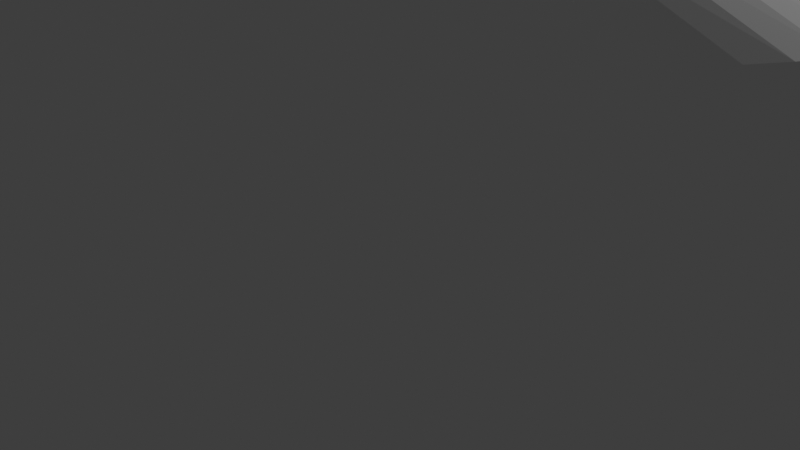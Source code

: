 # Source: aquarium_fork_v2.blend  (saved by Blender 2.92.15; exported with 4.5.12 LTS)
import bpy
from mathutils import Matrix  # noqa: F401  (used for matrix-valued properties, if any)

bpy.ops.wm.read_factory_settings(use_empty=True)
scene = bpy.context.scene
scene.name = 'Scene'

# ---- collections
col_collection = bpy.data.collections.new('Collection'); scene.collection.children.link(col_collection)

# ---- world
world_world = bpy.data.worlds.new('World'); scene.world = world_world
world_world.use_nodes = True; world_world.node_tree.nodes.clear()
_N = world_world.node_tree.nodes; _L = world_world.node_tree.links
n0 = _N.new('ShaderNodeOutputWorld'); n0.name = 'World Output'; n0.location = (300, 300)
n1 = _N.new('ShaderNodeBackground'); n1.name = 'Background'; n1.location = (10, 300)
n1.inputs[0].default_value = (0.05088, 0.05088, 0.05088, 1.0)
_L.new(n1.outputs[0], n0.inputs[0])
n0.is_active_output = True
world_world.color = (0.05088, 0.05088, 0.05088)
world_world.use_sun_shadow = False
world_world.sun_shadow_jitter_overblur = 0.0

# ---- cameras
cam_camera = bpy.data.cameras.new('Camera')
cam_camera.clip_end = 100.0
cam_camera.ortho_scale = 7.314

# ---- lights
light_light = bpy.data.lights.new('Light', 'POINT')
light_light.transmission_factor = 0.0
light_light.energy = 1000.0
light_light.shadow_soft_size = 0.1
light_light.shadow_maximum_resolution = 0.006
light_light.use_absolute_resolution = True

# ---- meshes
me_circle = bpy.data.meshes.new('Circle')
me_circle.from_pydata([(-7.451e-07, 3.694, -11.55), (-0.7207, 3.623, -11.55), (-1.414, 3.413, -11.55), (-2.053, 3.072, -11.55), (-2.612, 2.612, -11.55), (-3.072, 2.053, -11.55), (-3.413, 1.414, -11.55), (-3.623, 0.7207, -11.55), (-3.694, 1.747e-07, -11.55), (-3.623, -0.7207, -11.55), (-3.413, -1.414, -11.55), (-3.072, -2.053, -11.55), (-2.612, -2.612, -11.55), (-2.053, -3.072, -11.55), (-1.414, -3.413, -11.55), (-0.7207, -3.623, -11.55), (4.587e-07, -3.694, -11.55), (0.7207, -3.623, -11.55), (1.414, -3.413, -11.55), (2.053, -3.072, -11.55), (2.612, -2.612, -11.55), (3.072, -2.053, -11.55), (3.413, -1.414, -11.55), (3.623, -0.7207, -11.55), (3.694, 3.463e-06, -11.55), (3.623, 0.7208, -11.55), (3.413, 1.414, -11.55), (3.072, 2.053, -11.55), (2.612, 2.612, -11.55), (2.053, 3.072, -11.55), (1.414, 3.413, -11.55), (0.7207, 3.623, -11.55), (-7.451e-07, 4.781, -11.55), (-0.9327, 4.689, -11.55), (-1.83, 4.417, -11.55), (-2.656, 3.975, -11.55), (-3.381, 3.381, -11.55), (-3.975, 2.656, -11.55), (-4.417, 1.83, -11.55), (-4.689, 0.9327, -11.55), (-4.781, 2.568e-07, -11.55), (-4.689, -0.9327, -11.55), (-4.417, -1.83, -11.55), (-3.975, -2.656, -11.55), (-3.381, -3.381, -11.55), (-2.656, -3.975, -11.55), (-1.83, -4.417, -11.55), (-0.9327, -4.689, -11.55), (8.127e-07, -4.781, -11.55), (0.9327, -4.689, -11.55), (1.83, -4.417, -11.55), (2.656, -3.975, -11.55), (3.381, -3.381, -11.55), (3.975, -2.656, -11.55), (4.417, -1.83, -11.55), (4.689, -0.9327, -11.55), (4.781, 4.512e-06, -11.55), (4.689, 0.9327, -11.55), (4.417, 1.83, -11.55), (3.975, 2.656, -11.55), (3.381, 3.381, -11.55), (2.656, 3.975, -11.55), (1.83, 4.417, -11.55), (0.9327, 4.689, -11.55), (1.634e-06, 3.694, 52.55), (-0.7207, 3.623, 52.55), (-1.414, 3.413, 52.55), (-2.053, 3.072, 52.55), (-2.612, 2.612, 52.55), (-3.072, 2.053, 52.55), (-3.413, 1.414, 52.55), (-3.623, 0.7207, 52.55), (-3.694, 1.747e-07, 52.55), (-3.623, -0.7207, 52.55), (-3.413, -1.414, 52.55), (-3.072, -2.053, 52.55), (-2.612, -2.612, 52.55), (-2.053, -3.072, 52.55), (-1.414, -3.413, 52.55), (-0.7207, -3.623, 52.55), (2.838e-06, -3.694, 52.55), (0.7208, -3.623, 52.55), (1.414, -3.413, 52.55), (2.053, -3.072, 52.55), (2.612, -2.612, 52.55), (3.072, -2.053, 52.55), (3.413, -1.414, 52.55), (3.623, -0.7207, 52.55), (3.694, 3.463e-06, 52.55), (3.623, 0.7208, 52.55), (3.413, 1.414, 52.55), (3.072, 2.053, 52.55), (2.612, 2.612, 52.55), (2.053, 3.072, 52.55), (1.414, 3.413, 52.55), (0.7207, 3.623, 52.55), (1.634e-06, 4.781, 52.55), (-0.9327, 4.689, 52.55), (-1.83, 4.417, 52.55), (-2.656, 3.975, 52.55), (-3.381, 3.381, 52.55), (-3.975, 2.656, 52.55), (-4.417, 1.83, 52.55), (-4.689, 0.9327, 52.55), (-4.781, 2.568e-07, 52.55), (-4.689, -0.9327, 52.55), (-4.417, -1.83, 52.55), (-3.975, -2.656, 52.55), (-3.381, -3.381, 52.55), (-2.656, -3.975, 52.55), (-1.83, -4.417, 52.55), (-0.9327, -4.689, 52.55), (3.192e-06, -4.781, 52.55), (0.9327, -4.689, 52.55), (1.83, -4.417, 52.55), (2.656, -3.975, 52.55), (3.381, -3.381, 52.55), (3.975, -2.656, 52.55), (4.417, -1.83, 52.55), (4.689, -0.9327, 52.55), (4.781, 4.512e-06, 52.55), (4.689, 0.9327, 52.55), (4.417, 1.83, 52.55), (3.975, 2.656, 52.55), (3.381, 3.381, 52.55), (2.656, 3.975, 52.55), (1.83, 4.417, 52.55), (0.9327, 4.689, 52.55)], [], [(33, 32, 0), (27, 59, 58), (34, 33, 2), (0, 63, 31), (35, 34, 2), (14, 47, 46), (0, 32, 63), (62, 29, 30), (61, 29, 62), (62, 30, 31), (31, 63, 62), (2, 33, 1), (60, 29, 61), (2, 3, 35), (29, 60, 28), (37, 36, 4), (44, 12, 13), (52, 20, 53), (28, 59, 27), (38, 37, 5), (51, 19, 52), (35, 4, 36), (58, 26, 27), (6, 38, 5), (57, 26, 58), (6, 39, 38), (57, 25, 26), (7, 39, 6), (56, 25, 57), (40, 39, 8), (56, 24, 25), (55, 24, 56), (55, 23, 24), (8, 41, 40), (9, 41, 8), (55, 22, 23), (10, 41, 9), (54, 22, 55), (10, 42, 41), (54, 21, 22), (11, 42, 10), (53, 21, 54), (11, 43, 42), (53, 20, 21), (12, 43, 11), (19, 20, 52), (43, 12, 44), (45, 13, 14), (5, 37, 4), (18, 19, 51), (44, 13, 45), (3, 4, 35), (28, 60, 59), (17, 18, 50), (45, 14, 46), (50, 18, 51), (1, 33, 0), (16, 48, 47), (15, 47, 14), (16, 47, 15), (50, 49, 17), (8, 39, 7), (49, 48, 16), (17, 49, 16), (97, 64, 96), (91, 122, 123), (98, 66, 97), (64, 95, 127), (99, 66, 98), (78, 110, 111), (64, 127, 96), (126, 94, 93), (125, 126, 93), (126, 95, 94), (95, 126, 127), (66, 65, 97), (124, 125, 93), (66, 99, 67), (93, 92, 124), (101, 68, 100), (108, 77, 76), (116, 117, 84), (92, 91, 123), (102, 69, 101), (115, 116, 83), (99, 100, 68), (122, 91, 90), (70, 69, 102), (121, 122, 90), (70, 102, 103), (121, 90, 89), (71, 70, 103), (120, 121, 89), (104, 72, 103), (120, 89, 88), (119, 120, 88), (119, 88, 87), (72, 104, 105), (73, 72, 105), (119, 87, 86), (74, 73, 105), (118, 119, 86), (74, 105, 106), (118, 86, 85), (75, 74, 106), (117, 118, 85), (75, 106, 107), (117, 85, 84), (76, 75, 107), (83, 116, 84), (107, 108, 76), (109, 78, 77), (69, 68, 101), (82, 115, 83), (108, 109, 77), (67, 99, 68), (92, 123, 124), (81, 114, 82), (109, 110, 78), (114, 115, 82), (65, 64, 97), (80, 111, 112), (79, 78, 111), (80, 79, 111), (114, 81, 113), (72, 71, 103), (113, 80, 112), (81, 80, 113), (56, 57, 121, 120), (31, 30, 94, 95), (5, 4, 68, 69), (57, 58, 122, 121), (0, 31, 95, 64), (6, 5, 69, 70), (58, 59, 123, 122), (32, 33, 97, 96), (7, 6, 70, 71), (59, 60, 124, 123), (33, 34, 98, 97), (8, 7, 71, 72), (60, 61, 125, 124), (34, 35, 99, 98), (9, 8, 72, 73), (61, 62, 126, 125), (35, 36, 100, 99), (10, 9, 73, 74), (62, 63, 127, 126), (36, 37, 101, 100), (11, 10, 74, 75), (63, 32, 96, 127), (37, 38, 102, 101), (12, 11, 75, 76), (38, 39, 103, 102), (13, 12, 76, 77), (39, 40, 104, 103), (14, 13, 77, 78), (40, 41, 105, 104), (15, 14, 78, 79), (41, 42, 106, 105), (16, 15, 79, 80), (42, 43, 107, 106), (17, 16, 80, 81), (43, 44, 108, 107), (18, 17, 81, 82), (44, 45, 109, 108), (19, 18, 82, 83), (45, 46, 110, 109), (20, 19, 83, 84), (46, 47, 111, 110), (21, 20, 84, 85), (47, 48, 112, 111), (22, 21, 85, 86), (48, 49, 113, 112), (23, 22, 86, 87), (49, 50, 114, 113), (24, 23, 87, 88), (50, 51, 115, 114), (25, 24, 88, 89), (51, 52, 116, 115), (26, 25, 89, 90), (52, 53, 117, 116), (27, 26, 90, 91), (1, 0, 64, 65), (53, 54, 118, 117), (28, 27, 91, 92), (2, 1, 65, 66), (54, 55, 119, 118), (29, 28, 92, 93), (3, 2, 66, 67), (55, 56, 120, 119), (30, 29, 93, 94), (4, 3, 67, 68)])
_uv = me_circle.uv_layers.new(name='UVMap')
_uv.uv.foreach_set('vector', [0.0, 0.0, 0.0, 0.0, 0.0, 0.0, 0.0, 0.0, 0.0, 0.0, 0.0, 0.0, 0.0, 0.0, 0.0, 0.0, 0.0, 0.0, 0.0, 0.0, 0.0, 0.0, 0.0, 0.0, 0.0, 0.0, 0.0, 0.0, 0.0, 0.0, 0.0, 0.0, 0.0, 0.0, 0.0, 0.0, 0.0, 0.0, 0.0, 0.0, 0.0, 0.0, 0.0, 0.0, 0.0, 0.0, 0.0, 0.0, 0.0, 0.0, 0.0, 0.0, 0.0, 0.0, 0.0, 0.0, 0.0, 0.0, 0.0, 0.0, 0.0, 0.0, 0.0, 0.0, 0.0, 0.0, 0.0, 0.0, 0.0, 0.0, 0.0, 0.0, 0.0, 0.0, 0.0, 0.0, 0.0, 0.0, 0.0, 0.0, 0.0, 0.0, 0.0, 0.0, 0.0, 0.0, 0.0, 0.0, 0.0, 0.0, 0.0, 0.0, 0.0, 0.0, 0.0, 0.0, 0.0, 0.0, 0.0, 0.0, 0.0, 0.0, 0.0, 0.0, 0.0, 0.0, 0.0, 0.0, 0.0, 0.0, 0.0, 0.0, 0.0, 0.0, 0.0, 0.0, 0.0, 0.0, 0.0, 0.0, 0.0, 0.0, 0.0, 0.0, 0.0, 0.0, 0.0, 0.0, 0.0, 0.0, 0.0, 0.0, 0.0, 0.0, 0.0, 0.0, 0.0, 0.0, 0.0, 0.0, 0.0, 0.0, 0.0, 0.0, 0.0, 0.0, 0.0, 0.0, 0.0, 0.0, 0.0, 0.0, 0.0, 0.0, 0.0, 0.0, 0.0, 0.0, 0.0, 0.0, 0.0, 0.0, 0.0, 0.0, 0.0, 0.0, 0.0, 0.0, 0.0, 0.0, 0.0, 0.0, 0.0, 0.0, 0.0, 0.0, 0.0, 0.0, 0.0, 0.0, 0.0, 0.0, 0.0, 0.0, 0.0, 0.0, 0.0, 0.0, 0.0, 0.0, 0.0, 0.0, 0.0, 0.0, 0.0, 0.0, 0.0, 0.0, 0.0, 0.0, 0.0, 0.0, 0.0, 0.0, 0.0, 0.0, 0.0, 0.0, 0.0, 0.0, 0.0, 0.0, 0.0, 0.0, 0.0, 0.0, 0.0, 0.0, 0.0, 0.0, 0.0, 0.0, 0.0, 0.0, 0.0, 0.0, 0.0, 0.0, 0.0, 0.0, 0.0, 0.0, 0.0, 0.0, 0.0, 0.0, 0.0, 0.0, 0.0, 0.0, 0.0, 0.0, 0.0, 0.0, 0.0, 0.0, 0.0, 0.0, 0.0, 0.0, 0.0, 0.0, 0.0, 0.0, 0.0, 0.0, 0.0, 0.0, 0.0, 0.0, 0.0, 0.0, 0.0, 0.0, 0.0, 0.0, 0.0, 0.0, 0.0, 0.0, 0.0, 0.0, 0.0, 0.0, 0.0, 0.0, 0.0, 0.0, 0.0, 0.0, 0.0, 0.0, 0.0, 0.0, 0.0, 0.0, 0.0, 0.0, 0.0, 0.0, 0.0, 0.0, 0.0, 0.0, 0.0, 0.0, 0.0, 0.0, 0.0, 0.0, 0.0, 0.0, 0.0, 0.0, 0.0, 0.0, 0.0, 0.0, 0.0, 0.0, 0.0, 0.0, 0.0, 0.0, 0.0, 0.0, 0.0, 0.0, 0.0, 0.0, 0.0, 0.0, 0.0, 0.0, 0.0, 0.0, 0.0, 0.0, 0.0, 0.0, 0.0, 0.0, 0.0, 0.0, 0.0, 0.0, 0.0, 0.0, 0.0, 0.0, 0.0, 0.0, 0.0, 0.0, 0.0, 0.0, 0.0, 0.0, 0.0, 0.0, 0.0, 0.0, 0.0, 0.0, 0.0, 0.0, 0.0, 0.0, 0.0, 0.0, 0.0, 0.0, 0.0, 0.0, 0.0, 0.0, 0.0, 0.0, 0.0, 0.0, 0.0, 0.0, 0.0, 0.0, 0.0, 0.0, 0.0, 0.0, 0.0, 0.0, 0.0, 0.0, 0.0, 0.0, 0.0, 0.0, 0.0, 0.0, 0.0, 0.0, 0.0, 0.0, 0.0, 0.0, 0.0, 0.0, 0.0, 0.0, 0.0, 0.0, 0.0, 0.0, 0.0, 0.0, 0.0, 0.0, 0.0, 0.0, 0.0, 0.0, 0.0, 0.0, 0.0, 0.0, 0.0, 0.0, 0.0, 0.0, 0.0, 0.0, 0.0, 0.0, 0.0, 0.0, 0.0, 0.0, 0.0, 0.0, 0.0, 0.0, 0.0, 0.0, 0.0, 0.0, 0.0, 0.0, 0.0, 0.0, 0.0, 0.0, 0.0, 0.0, 0.0, 0.0, 0.0, 0.0, 0.0, 0.0, 0.0, 0.0, 0.0, 0.0, 0.0, 0.0, 0.0, 0.0, 0.0, 0.0, 0.0, 0.0, 0.0, 0.0, 0.0, 0.0, 0.0, 0.0, 0.0, 0.0, 0.0, 0.0, 0.0, 0.0, 0.0, 0.0, 0.0, 0.0, 0.0, 0.0, 0.0, 0.0, 0.0, 0.0, 0.0, 0.0, 0.0, 0.0, 0.0, 0.0, 0.0, 0.0, 0.0, 0.0, 0.0, 0.0, 0.0, 0.0, 0.0, 0.0, 0.0, 0.0, 0.0, 0.0, 0.0, 0.0, 0.0, 0.0, 0.0, 0.0, 0.0, 0.0, 0.0, 0.0, 0.0, 0.0, 0.0, 0.0, 0.0, 0.0, 0.0, 0.0, 0.0, 0.0, 0.0, 0.0, 0.0, 0.0, 0.0, 0.0, 0.0, 0.0, 0.0, 0.0, 0.0, 0.0, 0.0, 0.0, 0.0, 0.0, 0.0, 0.0, 0.0, 0.0, 0.0, 0.0, 0.0, 0.0, 0.0, 0.0, 0.0, 0.0, 0.0, 0.0, 0.0, 0.0, 0.0, 0.0, 0.0, 0.0, 0.0, 0.0, 0.0, 0.0, 0.0, 0.0, 0.0, 0.0, 0.0, 0.0, 0.0, 0.0, 0.0, 0.0, 0.0, 0.0, 0.0, 0.0, 0.0, 0.0, 0.0, 0.0, 0.0, 0.0, 0.0, 0.0, 0.0, 0.0, 0.0, 0.0, 0.0, 0.0, 0.0, 0.0, 0.0, 0.0, 0.0, 0.0, 0.0, 0.0, 0.0, 0.0, 0.0, 0.0, 0.0, 0.0, 0.0, 0.0, 0.0, 0.0, 0.0, 0.0, 0.0, 0.0, 0.0, 0.0, 0.0, 0.0, 0.0, 0.0, 0.0, 0.0, 0.0, 0.0, 0.0, 0.0, 0.0, 0.0, 0.0, 0.0, 0.0, 0.0, 0.0, 0.0, 0.0, 0.0, 0.0, 0.0, 0.0, 0.0, 0.0, 0.0, 0.0, 0.0, 0.0, 0.0, 0.0, 0.0, 0.0, 0.0, 0.0, 0.0, 0.0, 0.0, 0.0, 0.0, 0.0, 0.0, 0.0, 0.0, 0.0, 0.0, 0.0, 0.0, 0.0, 0.0, 0.0, 0.0, 0.0, 0.0, 0.0, 0.0, 0.0, 0.0, 0.0, 0.0, 0.0, 0.0, 0.0, 0.0, 0.0, 0.0, 0.0, 0.0, 0.0, 0.0, 0.0, 0.0, 0.0, 0.0, 0.0, 0.0, 0.0, 0.0, 0.0, 0.0, 0.0, 0.0, 0.0, 0.0, 0.0, 0.0, 0.0, 0.0, 0.0, 0.0, 0.0, 0.0, 0.0, 0.0, 0.0, 0.0, 0.0, 0.0, 0.0, 0.0, 0.0, 0.0, 0.0, 0.0, 0.0, 0.0, 0.0, 0.0, 0.0, 0.0, 0.0, 0.0, 0.0, 0.0, 0.0, 0.0, 0.0, 0.0, 0.0, 0.0, 0.0, 0.0, 0.0, 0.0, 0.0, 0.0, 0.0, 0.0, 0.0, 0.0, 0.0, 0.0, 0.0, 0.0, 0.0, 0.0, 0.0, 0.0, 0.0, 0.0, 0.0, 0.0, 0.0, 0.0, 0.0, 0.0, 0.0, 0.0, 0.0, 0.0, 0.0, 0.0, 0.0, 0.0, 0.0, 0.0, 0.0, 0.0, 0.0, 0.0, 0.0, 0.0, 0.0, 0.0, 0.0, 0.0, 0.0, 0.0, 0.0, 0.0, 0.0, 0.0, 0.0, 0.0, 0.0, 0.0, 0.0, 0.0, 0.0, 0.0, 0.0, 0.0, 0.0, 0.0, 0.0, 0.0, 0.0, 0.0, 0.0, 0.0, 0.0, 0.0, 0.0, 0.0, 0.0, 0.0, 0.0, 0.0, 0.0, 0.0, 0.0, 0.0, 0.0, 0.0, 0.0, 0.0, 0.0, 0.0, 0.0, 0.0, 0.0, 0.0, 0.0, 0.0, 0.0, 0.0, 0.0, 0.0, 0.0, 0.0, 0.0, 0.0, 0.0, 0.0, 0.0, 0.0, 0.0, 0.0, 0.0, 0.0, 0.0, 0.0, 0.0, 0.0, 0.0, 0.0, 0.0, 0.0, 0.0, 0.0, 0.0, 0.0, 0.0, 0.0, 0.0, 0.0, 0.0, 0.0, 0.0, 0.0, 0.0, 0.0, 0.0, 0.0, 0.0, 0.0, 0.0, 0.0, 0.0, 0.0, 0.0, 0.0, 0.0, 0.0, 0.0, 0.0, 0.0, 0.0, 0.0, 0.0, 0.0, 0.0, 0.0, 0.0, 0.0, 0.0, 0.0, 0.0, 0.0, 0.0, 0.0, 0.0, 0.0, 0.0, 0.0, 0.0, 0.0, 0.0, 0.0, 0.0, 0.0, 0.0, 0.0, 0.0, 0.0, 0.0, 0.0, 0.0, 0.0, 0.0, 0.0, 0.0, 0.0, 0.0, 0.0, 0.0, 0.0, 0.0, 0.0, 0.0, 0.0, 0.0, 0.0, 0.0, 0.0, 0.0, 0.0, 0.0, 0.0, 0.0, 0.0, 0.0, 0.0, 0.0, 0.0, 0.0, 0.0, 0.0, 0.0, 0.0, 0.0, 0.0, 0.0, 0.0, 0.0, 0.0, 0.0, 0.0, 0.0, 0.0, 0.0, 0.0, 0.0, 0.0, 0.0, 0.0, 0.0, 0.0, 0.0, 0.0, 0.0, 0.0, 0.0, 0.0, 0.0, 0.0, 0.0, 0.0, 0.0, 0.0, 0.0, 0.0, 0.0, 0.0, 0.0, 0.0, 0.0, 0.0, 0.0, 0.0, 0.0, 0.0, 0.0, 0.0, 0.0, 0.0, 0.0, 0.0, 0.0, 0.0, 0.0, 0.0, 0.0, 0.0, 0.0, 0.0, 0.0, 0.0, 0.0, 0.0, 0.0, 0.0, 0.0, 0.0, 0.0, 0.0, 0.0, 0.0, 0.0, 0.0, 0.0, 0.0, 0.0, 0.0, 0.0, 0.0, 0.0, 0.0, 0.0, 0.0, 0.0, 0.0, 0.0, 0.0, 0.0, 0.0, 0.0, 0.0, 0.0, 0.0, 0.0, 0.0, 0.0, 0.0, 0.0, 0.0, 0.0, 0.0, 0.0, 0.0, 0.0, 0.0, 0.0, 0.0, 0.0, 0.0, 0.0, 0.0, 0.0, 0.0, 0.0, 0.0, 0.0, 0.0, 0.0, 0.0, 0.0, 0.0, 0.0, 0.0, 0.0, 0.0, 0.0, 0.0, 0.0, 0.0, 0.0, 0.0, 0.0, 0.0, 0.0, 0.0, 0.0, 0.0, 0.0, 0.0, 0.0, 0.0, 0.0, 0.0, 0.0, 0.0, 0.0, 0.0, 0.0, 0.0, 0.0, 0.0, 0.0, 0.0, 0.0, 0.0, 0.0, 0.0, 0.0, 0.0, 0.0, 0.0, 0.0, 0.0, 0.0, 0.0, 0.0, 0.0, 0.0, 0.0, 0.0, 0.0, 0.0, 0.0, 0.0, 0.0, 0.0, 0.0, 0.0, 0.0, 0.0, 0.0, 0.0, 0.0, 0.0, 0.0, 0.0, 0.0, 0.0, 0.0, 0.0, 0.0, 0.0, 0.0, 0.0, 0.0, 0.0, 0.0, 0.0, 0.0, 0.0, 0.0, 0.0, 0.0, 0.0, 0.0, 0.0, 0.0, 0.0, 0.0, 0.0, 0.0, 0.0, 0.0, 0.0, 0.0, 0.0, 0.0, 0.0, 0.0, 0.0, 0.0, 0.0, 0.0, 0.0, 0.0, 0.0, 0.0, 0.0, 0.0, 0.0, 0.0, 0.0, 0.0, 0.0, 0.0, 0.0, 0.0, 0.0, 0.0, 0.0, 0.0, 0.0, 0.0, 0.0, 0.0, 0.0, 0.0, 0.0, 0.0, 0.0, 0.0, 0.0, 0.0, 0.0, 0.0, 0.0, 0.0, 0.0, 0.0, 0.0, 0.0, 0.0, 0.0, 0.0, 0.0, 0.0, 0.0, 0.0, 0.0, 0.0, 0.0, 0.0, 0.0, 0.0, 0.0, 0.0, 0.0, 0.0, 0.0, 0.0, 0.0, 0.0, 0.0, 0.0, 0.0, 0.0, 0.0, 0.0, 0.0, 0.0, 0.0, 0.0, 0.0, 0.0, 0.0, 0.0, 0.0, 0.0, 0.0, 0.0, 0.0, 0.0, 0.0, 0.0, 0.0, 0.0, 0.0, 0.0, 0.0, 0.0, 0.0, 0.0, 0.0, 0.0, 0.0, 0.0, 0.0, 0.0, 0.0, 0.0, 0.0, 0.0, 0.0, 0.0, 0.0, 0.0, 0.0, 0.0, 0.0, 0.0, 0.0, 0.0, 0.0, 0.0, 0.0, 0.0, 0.0, 0.0, 0.0])
me_circle.use_remesh_fix_poles = True
me_circle.use_remesh_preserve_attributes = False
me_circle.use_mirror_vertex_groups = False
me_circle.update()
me_cube_001 = bpy.data.meshes.new('Cube.001')
me_cube_001.from_pydata([(-20.0, -17.0, -3.0), (-20.0, -17.0, 3.0), (-20.0, 17.0, -3.0), (-20.0, 17.0, 3.0), (-19.0, -17.0, -3.0), (-19.0, -17.0, 3.0), (-19.0, 17.0, -3.0), (-19.0, 17.0, 3.0), (-17.0, 12.0, -4.0), (-20.0, 4.0, -4.0), (-20.0, -4.0, -4.0), (-17.0, -12.0, -4.0), (-17.0, -12.0, 4.0), (-20.0, -4.0, 4.0), (-20.0, 4.0, 4.0), (-17.0, 12.0, 4.0), (-8.0, -12.0, -7.0), (10.0, -3.0, -7.0), (10.0, 3.0, -7.0), (-8.0, 12.0, -7.0), (-8.0, 12.0, 7.0), (10.0, 3.0, 7.0), (10.0, -3.0, 7.0), (-8.0, -12.0, 7.0), (-70.0, -12.0, -3.0), (-70.0, -17.0, -3.0), (-70.0, -17.0, 3.0), (-70.0, 12.0, 3.0), (-70.0, 17.0, 3.0), (-70.0, 17.0, -3.0), (-70.0, 12.0, -3.0), (-70.0, 3.0, -3.0), (-70.0, -3.0, -3.0), (-70.0, -12.0, 3.0), (-70.0, -3.0, 3.0), (-70.0, 3.0, 3.0), (-20.0, 5.0, -4.0), (-20.0, 5.0, 4.0), (10.0, 4.0, -7.0), (10.0, 4.0, 7.0), (-20.0, -5.0, -4.0), (-20.0, -5.0, 4.0), (10.0, -4.0, -7.0), (10.0, -4.0, 7.0), (-60.0, 12.0, -3.0), (-60.0, 17.0, -3.0), (-60.0, 17.0, 3.0), (-60.0, 12.0, 3.0), (-60.0, -3.0, 3.0), (-60.0, -3.0, -3.0), (-60.0, 3.0, -3.0), (-60.0, 3.0, 3.0), (-60.0, -17.0, 3.0), (-60.0, -17.0, -3.0), (-60.0, -12.0, 3.0), (-60.0, -12.0, -3.0)], [], [(48, 51, 35, 34), (2, 3, 7, 6), (16, 23, 5, 4), (4, 5, 1, 0), (11, 16, 4, 0), (23, 12, 1, 5), (7, 3, 15, 20), (39, 37, 14, 21), (21, 14, 13, 22), (43, 41, 12, 23), (2, 6, 19, 8), (36, 38, 18, 9), (9, 18, 17, 10), (40, 42, 16, 11), (6, 7, 20, 19), (38, 39, 21, 18), (18, 21, 22, 17), (42, 43, 23, 16), (50, 49, 32, 31), (40, 41, 13, 10), (49, 48, 34, 32), (36, 37, 15, 8), (30, 27, 28, 29), (25, 26, 33, 24), (32, 34, 35, 31), (53, 52, 26, 25), (51, 50, 31, 35), (45, 44, 30, 29), (47, 46, 28, 27), (44, 47, 27, 30), (52, 54, 33, 26), (54, 55, 24, 33), (46, 45, 29, 28), (55, 53, 25, 24), (9, 14, 37, 36), (19, 20, 39, 38), (8, 19, 38, 36), (20, 15, 37, 39), (11, 12, 41, 40), (17, 22, 43, 42), (10, 17, 42, 40), (22, 13, 41, 43), (3, 2, 45, 46), (8, 15, 47, 44), (15, 3, 46, 47), (2, 8, 44, 45), (14, 9, 50, 51), (10, 13, 48, 49), (9, 10, 49, 50), (13, 14, 51, 48), (11, 0, 53, 55), (12, 11, 55, 54), (1, 12, 54, 52), (0, 1, 52, 53)])
_uv = me_cube_001.uv_layers.new(name='UVMap')
_uv.uv.foreach_set('vector', [0.875, 0.65, 0.875, 0.6, 0.875, 0.6, 0.875, 0.65, 0.375, 0.25, 0.625, 0.25, 0.625, 0.5, 0.375, 0.5, 0.375, 0.7, 0.625, 0.7, 0.625, 0.75, 0.375, 0.75, 0.375, 0.75, 0.625, 0.75, 0.625, 1.0, 0.375, 1.0, 0.125, 0.7, 0.375, 0.7, 0.375, 0.75, 0.125, 0.75, 0.625, 0.7, 0.875, 0.7, 0.875, 0.75, 0.625, 0.75, 0.625, 0.5, 0.875, 0.5, 0.875, 0.55, 0.625, 0.55, 0.625, 0.6, 0.875, 0.6, 0.875, 0.6, 0.625, 0.6, 0.625, 0.6, 0.875, 0.6, 0.875, 0.65, 0.625, 0.65, 0.625, 0.65, 0.875, 0.65, 0.875, 0.7, 0.625, 0.7, 0.125, 0.5, 0.375, 0.5, 0.375, 0.55, 0.125, 0.55, 0.125, 0.6, 0.375, 0.6, 0.375, 0.6, 0.125, 0.6, 0.125, 0.6, 0.375, 0.6, 0.375, 0.65, 0.125, 0.65, 0.125, 0.65, 0.375, 0.65, 0.375, 0.7, 0.125, 0.7, 0.375, 0.5, 0.625, 0.5, 0.625, 0.55, 0.375, 0.55, 0.375, 0.6, 0.625, 0.6, 0.625, 0.6, 0.375, 0.6, 0.375, 0.6, 0.625, 0.6, 0.625, 0.65, 0.375, 0.65, 0.375, 0.65, 0.625, 0.65, 0.625, 0.7, 0.375, 0.7, 0.125, 0.6, 0.125, 0.65, 0.125, 0.65, 0.125, 0.6, 0.375, 0.1, 0.625, 0.1, 0.625, 0.1, 0.375, 0.1, 0.375, 0.1, 0.625, 0.1, 0.625, 0.1, 0.375, 0.1, 0.375, 0.15, 0.625, 0.15, 0.625, 0.2, 0.375, 0.2, 0.375, 0.2, 0.625, 0.2, 0.625, 0.25, 0.375, 0.25, 0.375, 0.0, 0.625, 0.0, 0.625, 0.05, 0.375, 0.05, 0.375, 0.1, 0.625, 0.1, 0.625, 0.15, 0.375, 0.15, 0.375, 1.0, 0.625, 1.0, 0.625, 1.0, 0.375, 1.0, 0.625, 0.15, 0.375, 0.15, 0.375, 0.15, 0.625, 0.15, 0.125, 0.5, 0.125, 0.55, 0.125, 0.55, 0.125, 0.5, 0.875, 0.55, 0.875, 0.5, 0.875, 0.5, 0.875, 0.55, 0.375, 0.2, 0.625, 0.2, 0.625, 0.2, 0.375, 0.2, 0.875, 0.75, 0.875, 0.7, 0.875, 0.7, 0.875, 0.75, 0.625, 0.05, 0.375, 0.05, 0.375, 0.05, 0.625, 0.05, 0.625, 0.25, 0.375, 0.25, 0.375, 0.25, 0.625, 0.25, 0.125, 0.7, 0.125, 0.75, 0.125, 0.75, 0.125, 0.7, 0.375, 0.15, 0.625, 0.15, 0.625, 0.15, 0.375, 0.15, 0.375, 0.55, 0.625, 0.55, 0.625, 0.6, 0.375, 0.6, 0.125, 0.55, 0.375, 0.55, 0.375, 0.6, 0.125, 0.6, 0.625, 0.55, 0.875, 0.55, 0.875, 0.6, 0.625, 0.6, 0.375, 0.05, 0.625, 0.05, 0.625, 0.1, 0.375, 0.1, 0.375, 0.65, 0.625, 0.65, 0.625, 0.65, 0.375, 0.65, 0.125, 0.65, 0.375, 0.65, 0.375, 0.65, 0.125, 0.65, 0.625, 0.65, 0.875, 0.65, 0.875, 0.65, 0.625, 0.65, 0.625, 0.25, 0.375, 0.25, 0.375, 0.25, 0.625, 0.25, 0.375, 0.2, 0.625, 0.2, 0.625, 0.2, 0.375, 0.2, 0.875, 0.55, 0.875, 0.5, 0.875, 0.5, 0.875, 0.55, 0.125, 0.5, 0.125, 0.55, 0.125, 0.55, 0.125, 0.5, 0.625, 0.15, 0.375, 0.15, 0.375, 0.15, 0.625, 0.15, 0.375, 0.1, 0.625, 0.1, 0.625, 0.1, 0.375, 0.1, 0.125, 0.6, 0.125, 0.65, 0.125, 0.65, 0.125, 0.6, 0.875, 0.65, 0.875, 0.6, 0.875, 0.6, 0.875, 0.65, 0.125, 0.7, 0.125, 0.75, 0.125, 0.75, 0.125, 0.7, 0.625, 0.05, 0.375, 0.05, 0.375, 0.05, 0.625, 0.05, 0.875, 0.75, 0.875, 0.7, 0.875, 0.7, 0.875, 0.75, 0.375, 1.0, 0.625, 1.0, 0.625, 1.0, 0.375, 1.0])
me_cube_001.use_remesh_fix_poles = True
me_cube_001.use_remesh_preserve_attributes = False
me_cube_001.use_mirror_vertex_groups = False
me_cube_001.update()

# ---- objects
ob_light = bpy.data.objects.new('Light', light_light)
ob_camera = bpy.data.objects.new('Camera', cam_camera)
ob_circle = bpy.data.objects.new('Circle', me_circle)
ob_cube = bpy.data.objects.new('Cube', me_cube_001)

# ---- transforms, parenting, visibility, modifiers, constraints
ob_light.location = (4.076, 1.005, 5.904)
ob_light.rotation_euler = (0.6503, 0.05522, 1.866)
ob_light.lock_rotations_4d = False
ob_light.empty_display_type = 'ARROWS'
ob_light.color = (0.0, 0.0, 0.0, 0.0)
ob_light.lineart.crease_threshold = 0.0
ob_camera.location = (7.359, -6.926, 4.958)
ob_camera.rotation_euler = (1.109, 0.0, 0.8149)
ob_camera.lock_rotations_4d = False
ob_camera.empty_display_type = 'ARROWS'
ob_camera.color = (0.0, 0.0, 0.0, 0.0)
ob_camera.display_type = 'WIRE'
ob_camera.lineart.crease_threshold = 0.0
ob_circle.location = (9.99, 0.0, 0.0)
ob_circle.rotation_euler = (-0.0, 1.571, 0.0)
ob_circle.hide_render = True
ob_circle.visible_camera = False
ob_circle.visible_diffuse = False
ob_circle.visible_glossy = False
ob_circle.visible_transmission = False
ob_circle.visible_volume_scatter = False
ob_circle.display_type = 'BOUNDS'
ob_circle.lineart.crease_threshold = 0.0
ob_cube.location = (0.0, 0.0, 0.0)
ob_cube.lineart.crease_threshold = 0.0
_m = ob_cube.modifiers.new('Subdivision', 'SUBSURF')
_m.uv_smooth = 'PRESERVE_CORNERS'
_m.levels = 4
_m.render_levels = 4
_m = ob_cube.modifiers.new('BTool_Circle', 'BOOLEAN')
_m.object = ob_circle
_m.operation = 'UNION'

# ---- collection membership
col_collection.objects.link(ob_light)
col_collection.objects.link(ob_camera)
col_collection.objects.link(ob_circle)
col_collection.objects.link(ob_cube)

# ---- scene / render settings (as saved in the file)
scene.camera = ob_camera
scene.frame_start = 1; scene.frame_end = 250; scene.frame_set(1)
scene.render.engine = 'BLENDER_EEVEE_NEXT'
scene.cycles.use_denoising = False
scene.cycles.samples = 128
scene.cycles.sampling_pattern = 'TABULATED_SOBOL'
scene.cycles.use_adaptive_sampling = False
scene.cycles.use_light_tree = False
scene.view_settings.view_transform = 'Filmic'
scene.unit_settings.scale_length = 0.001
bpy.context.view_layer.update()
